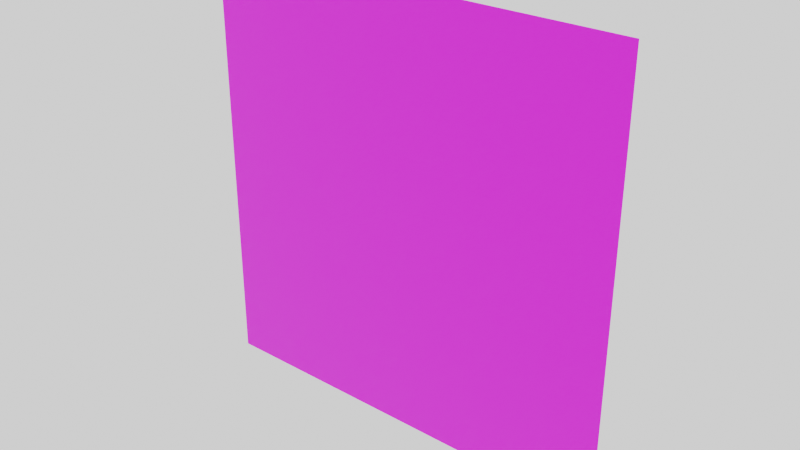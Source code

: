 # Source: wall.blend  (saved by Blender 2.90.8; exported with 4.5.12 LTS)
import bpy
from mathutils import Matrix  # noqa: F401  (used for matrix-valued properties, if any)

bpy.ops.wm.read_factory_settings(use_empty=True)
scene = bpy.context.scene
scene.name = 'Scene'

# ---- collections
col_collection = bpy.data.collections.new('Collection'); scene.collection.children.link(col_collection)

# ---- images (referenced by path relative to the original .blend; pixels are not part of the script)
import os
ASSET_DIR = os.environ.get("B2B_ASSET_DIR", "")  # directory of the original .blend (textures are referenced by path, not embedded)
HERE = os.path.dirname(os.path.abspath(__file__))  # packed textures are extracted next to this script under _unpacked/

def load_image(name, relpath, width, height, colorspace="sRGB"):
    """Load a texture the original file referenced (path relative to the .blend, or extracted next to this script)."""
    p = next((c for c in (os.path.join(HERE, relpath), os.path.join(ASSET_DIR, relpath)) if relpath and os.path.exists(c)), "")
    if p:
        img = bpy.data.images.load(p, check_existing=True)
        img.name = name
    else:  # same state as the original file: an image datablock whose file is absent (Cycles renders it pink)
        img = bpy.data.images.new(name, width, height)
        img.source = "FILE"
        img.filepath = "//" + (relpath or name)
    img.colorspace_settings.name = colorspace
    return img
img_walltexture_png = load_image('wallTexture.png', 'wallTexture.png', 1024, 1024, 'sRGB')

# ---- materials (node trees are filled in below, after node groups)
mat_material = bpy.data.materials.new('Material')
mat_material.alpha_threshold = 0.0
mat_material.line_color = (0.0, 0.0, 0.0, 1.0)

# ---- material node trees
mat_material.use_nodes = True; mat_material.node_tree.nodes.clear()
_N = mat_material.node_tree.nodes; _L = mat_material.node_tree.links
n0 = _N.new('ShaderNodeOutputMaterial'); n0.name = 'Material Output'; n0.location = (300, 300)
n1 = _N.new('ShaderNodeBsdfPrincipled'); n1.name = 'Principled BSDF'; n1.location = (10, 300)
n1.distribution = 'GGX'
n1.subsurface_method = 'RANDOM_WALK_SKIN'
n1.inputs[2].default_value = 0.4
n1.inputs[3].default_value = 1.45
n1.inputs[27].default_value = (0.0, 0.0, 0.0, 1.0)
n1.inputs[28].default_value = 1.0
n2 = _N.new('ShaderNodeTexVoronoi'); n2.name = 'Voronoi Texture'; n2.location = (-861, 288)
n2.voronoi_dimensions = '2D'
n2.inputs[2].default_value = 25.0
n3 = _N.new('ShaderNodeValToRGB'); n3.name = 'ColorRamp.001'; n3.location = (-605, 74)
n3.color_ramp.interpolation = 'CONSTANT'
while len(n3.color_ramp.elements) > 1: n3.color_ramp.elements.remove(n3.color_ramp.elements[-1])
n3.color_ramp.elements[0].position = 0.0; n3.color_ramp.elements[0].color = (1.0, 0.922, 0.8989, 1.0)
_e = n3.color_ramp.elements.new(0.83); _e.color = (0.0, 0.0, 0.0, 1.0)
n4 = _N.new('ShaderNodeValToRGB'); n4.name = 'ColorRamp'; n4.location = (-601, 312)
n4.color_ramp.interpolation = 'CONSTANT'
while len(n4.color_ramp.elements) > 1: n4.color_ramp.elements.remove(n4.color_ramp.elements[-1])
n4.color_ramp.elements[0].position = 0.0; n4.color_ramp.elements[0].color = (1.0, 1.0, 1.0, 1.0)
_e = n4.color_ramp.elements.new(0.8118); _e.color = (0.3517, 0.3374, 0.3481, 1.0)
_e = n4.color_ramp.elements.new(0.8676); _e.color = (0.9775, 0.0009262, 0.0, 1.0)
n5 = _N.new('ShaderNodeTexImage'); n5.name = 'wallTexture.png'; n5.location = (-298, 345)
n5.image = img_walltexture_png
_L.new(n1.outputs[0], n0.inputs[0])
_L.new(n2.outputs[1], n4.inputs[0])
_L.new(n2.outputs[1], n3.inputs[0])
_L.new(n5.outputs[0], n1.inputs[0])
n0.is_active_output = True

# ---- world
world_world = bpy.data.worlds.new('World'); scene.world = world_world
world_world.use_nodes = True; world_world.node_tree.nodes.clear()
_N = world_world.node_tree.nodes; _L = world_world.node_tree.links
n0 = _N.new('ShaderNodeOutputWorld'); n0.name = 'World Output'; n0.location = (300, 300)
n1 = _N.new('ShaderNodeBackground'); n1.name = 'Background'; n1.location = (10, 300)
n1.inputs[0].default_value = (1.0, 1.0, 1.0, 1.0)
_L.new(n1.outputs[0], n0.inputs[0])
n0.is_active_output = True
world_world.color = (0.05088, 0.05088, 0.05088)
world_world.use_sun_shadow = False
world_world.sun_shadow_jitter_overblur = 0.0

# ---- meshes
me_cube = bpy.data.meshes.new('Cube')
me_cube.from_pydata([(1.0, 1.0, -1.0), (1.0, -1.0, -1.0), (-1.0, 1.0, -1.0), (-1.0, -1.0, -1.0)], [], [(2, 0, 1, 3)])
_uv = me_cube.uv_layers.new(name='UVMap')
_uv.uv.foreach_set('vector', [1.192e-07, 0.0, 1.0, 1.192e-07, 1.0, 1.0, 0.0, 1.0])
me_cube.materials.append(mat_material)
me_cube.use_remesh_preserve_volume = False
me_cube.use_remesh_preserve_attributes = False
me_cube.use_mirror_vertex_groups = False
me_cube.update()

# ---- objects
ob_cube = bpy.data.objects.new('Cube', me_cube)

# ---- transforms, parenting, visibility, modifiers, constraints
ob_cube.location = (1.0, 0.01, 1.0)
ob_cube.rotation_euler = (4.712, -2.22e-16, 2.22e-16)
ob_cube.scale = (1.0, 1.0, 0.01)
ob_cube.lock_rotations_4d = False
ob_cube.empty_display_type = 'ARROWS'
ob_cube.lineart.crease_threshold = 0.0

# ---- collection membership
col_collection.objects.link(ob_cube)

# ---- scene / render settings (as saved in the file)
scene.frame_start = 1; scene.frame_end = 250; scene.frame_set(1)
scene.render.engine = 'CYCLES'
scene.render.film_transparent = True
scene.render.use_persistent_data = True
scene.cycles.feature_set = 'EXPERIMENTAL'
scene.cycles.use_denoising = False
scene.cycles.samples = 128
scene.cycles.sampling_pattern = 'TABULATED_SOBOL'
scene.cycles.use_adaptive_sampling = False
scene.cycles.use_light_tree = False
scene.cycles.max_bounces = 4
scene.cycles.transmission_bounces = 0
scene.cycles.film_transparent_glass = True
scene.view_settings.view_transform = 'Filmic'
bpy.context.view_layer.update()

# ---- added for rendering (the .blend has no active camera): camera
cam_auto = bpy.data.cameras.new('AutoCamera')
cam_auto.lens = 50.0
cam_auto.sensor_width = 36.0
cam_auto.clip_end = 1000.0
ob_auto_camera = bpy.data.objects.new('AutoCamera', cam_auto)
scene.collection.objects.link(ob_auto_camera)
ob_auto_camera.location = (3.61693, -3.14032, 3.09354)
ob_auto_camera.rotation_euler = (1.09748, -7.21219e-08, 0.694738)
scene.camera = ob_auto_camera
bpy.context.view_layer.update()
